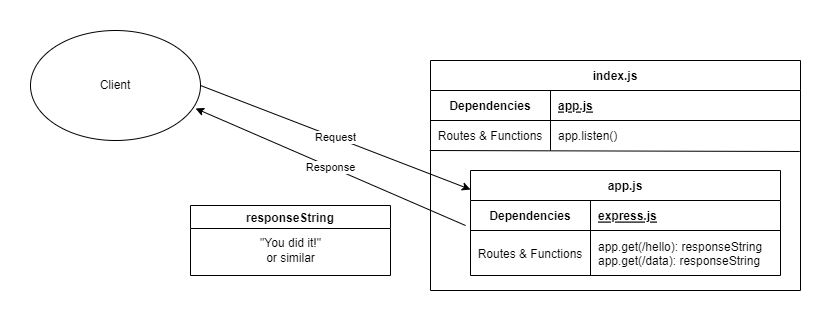

The diagram above was exported from draw.io. Its source (the exported page's mxGraphModel, read from the mxfile embedded in the PNG):
<mxGraphModel dx="2062" dy="1122" grid="1" gridSize="10" guides="1" tooltips="1" connect="1" arrows="1" fold="1" page="1" pageScale="1" pageWidth="1600" pageHeight="1200" math="0" shadow="0">
  <root>
    <mxCell id="0" />
    <mxCell id="1" parent="0" />
    <mxCell id="2ib4SAw8mn_WgZZeRHRK-11" value="index.js" style="shape=table;startSize=30;container=1;collapsible=1;childLayout=tableLayout;fixedRows=1;rowLines=0;fontStyle=1;align=center;resizeLast=1;" vertex="1" parent="1">
      <mxGeometry x="580" y="150" width="370" height="230" as="geometry" />
    </mxCell>
    <mxCell id="2ib4SAw8mn_WgZZeRHRK-12" value="" style="shape=tableRow;horizontal=0;startSize=0;swimlaneHead=0;swimlaneBody=0;fillColor=none;collapsible=0;dropTarget=0;points=[[0,0.5],[1,0.5]];portConstraint=eastwest;top=0;left=0;right=0;bottom=1;" vertex="1" parent="2ib4SAw8mn_WgZZeRHRK-11">
      <mxGeometry y="30" width="370" height="30" as="geometry" />
    </mxCell>
    <mxCell id="2ib4SAw8mn_WgZZeRHRK-13" value="Dependencies" style="shape=partialRectangle;connectable=0;fillColor=none;top=0;left=0;bottom=0;right=0;fontStyle=1;overflow=hidden;" vertex="1" parent="2ib4SAw8mn_WgZZeRHRK-12">
      <mxGeometry width="120" height="30" as="geometry">
        <mxRectangle width="120" height="30" as="alternateBounds" />
      </mxGeometry>
    </mxCell>
    <mxCell id="2ib4SAw8mn_WgZZeRHRK-14" value="app.js" style="shape=partialRectangle;connectable=0;fillColor=none;top=0;left=0;bottom=0;right=0;align=left;spacingLeft=6;fontStyle=5;overflow=hidden;" vertex="1" parent="2ib4SAw8mn_WgZZeRHRK-12">
      <mxGeometry x="120" width="250" height="30" as="geometry">
        <mxRectangle width="250" height="30" as="alternateBounds" />
      </mxGeometry>
    </mxCell>
    <mxCell id="2ib4SAw8mn_WgZZeRHRK-15" value="" style="shape=tableRow;horizontal=0;startSize=0;swimlaneHead=0;swimlaneBody=0;fillColor=none;collapsible=0;dropTarget=0;points=[[0,0.5],[1,0.5]];portConstraint=eastwest;top=0;left=0;right=0;bottom=0;" vertex="1" parent="2ib4SAw8mn_WgZZeRHRK-11">
      <mxGeometry y="60" width="370" height="30" as="geometry" />
    </mxCell>
    <mxCell id="2ib4SAw8mn_WgZZeRHRK-16" value="Routes &amp; Functions" style="shape=partialRectangle;connectable=0;fillColor=none;top=0;left=0;bottom=0;right=0;editable=1;overflow=hidden;" vertex="1" parent="2ib4SAw8mn_WgZZeRHRK-15">
      <mxGeometry width="120" height="30" as="geometry">
        <mxRectangle width="120" height="30" as="alternateBounds" />
      </mxGeometry>
    </mxCell>
    <mxCell id="2ib4SAw8mn_WgZZeRHRK-17" value="app.listen()" style="shape=partialRectangle;connectable=0;fillColor=none;top=0;left=0;bottom=0;right=0;align=left;spacingLeft=6;overflow=hidden;" vertex="1" parent="2ib4SAw8mn_WgZZeRHRK-15">
      <mxGeometry x="120" width="250" height="30" as="geometry">
        <mxRectangle width="250" height="30" as="alternateBounds" />
      </mxGeometry>
    </mxCell>
    <mxCell id="2ib4SAw8mn_WgZZeRHRK-44" value="" style="endArrow=none;html=1;rounded=0;exitX=-0.002;exitY=1;exitDx=0;exitDy=0;exitPerimeter=0;entryX=0.998;entryY=1.033;entryDx=0;entryDy=0;entryPerimeter=0;" edge="1" parent="2ib4SAw8mn_WgZZeRHRK-11" source="2ib4SAw8mn_WgZZeRHRK-15" target="2ib4SAw8mn_WgZZeRHRK-15">
      <mxGeometry width="50" height="50" relative="1" as="geometry">
        <mxPoint x="440" y="430" as="sourcePoint" />
        <mxPoint x="490" y="380" as="targetPoint" />
      </mxGeometry>
    </mxCell>
    <mxCell id="2ib4SAw8mn_WgZZeRHRK-25" value="app.js" style="shape=table;startSize=30;container=1;collapsible=1;childLayout=tableLayout;fixedRows=1;rowLines=0;fontStyle=1;align=center;resizeLast=1;" vertex="1" parent="1">
      <mxGeometry x="620" y="260" width="310" height="105" as="geometry" />
    </mxCell>
    <mxCell id="2ib4SAw8mn_WgZZeRHRK-26" value="" style="shape=tableRow;horizontal=0;startSize=0;swimlaneHead=0;swimlaneBody=0;fillColor=none;collapsible=0;dropTarget=0;points=[[0,0.5],[1,0.5]];portConstraint=eastwest;top=0;left=0;right=0;bottom=1;" vertex="1" parent="2ib4SAw8mn_WgZZeRHRK-25">
      <mxGeometry y="30" width="310" height="30" as="geometry" />
    </mxCell>
    <mxCell id="2ib4SAw8mn_WgZZeRHRK-27" value="Dependencies" style="shape=partialRectangle;connectable=0;fillColor=none;top=0;left=0;bottom=0;right=0;fontStyle=1;overflow=hidden;" vertex="1" parent="2ib4SAw8mn_WgZZeRHRK-26">
      <mxGeometry width="120" height="30" as="geometry">
        <mxRectangle width="120" height="30" as="alternateBounds" />
      </mxGeometry>
    </mxCell>
    <mxCell id="2ib4SAw8mn_WgZZeRHRK-28" value="express.js" style="shape=partialRectangle;connectable=0;fillColor=none;top=0;left=0;bottom=0;right=0;align=left;spacingLeft=6;fontStyle=5;overflow=hidden;" vertex="1" parent="2ib4SAw8mn_WgZZeRHRK-26">
      <mxGeometry x="120" width="190" height="30" as="geometry">
        <mxRectangle width="190" height="30" as="alternateBounds" />
      </mxGeometry>
    </mxCell>
    <mxCell id="2ib4SAw8mn_WgZZeRHRK-29" value="" style="shape=tableRow;horizontal=0;startSize=0;swimlaneHead=0;swimlaneBody=0;fillColor=none;collapsible=0;dropTarget=0;points=[[0,0.5],[1,0.5]];portConstraint=eastwest;top=0;left=0;right=0;bottom=0;" vertex="1" parent="2ib4SAw8mn_WgZZeRHRK-25">
      <mxGeometry y="60" width="310" height="45" as="geometry" />
    </mxCell>
    <mxCell id="2ib4SAw8mn_WgZZeRHRK-30" value="Routes &amp; Functions" style="shape=partialRectangle;connectable=0;fillColor=none;top=0;left=0;bottom=0;right=0;editable=1;overflow=hidden;" vertex="1" parent="2ib4SAw8mn_WgZZeRHRK-29">
      <mxGeometry width="120" height="45" as="geometry">
        <mxRectangle width="120" height="45" as="alternateBounds" />
      </mxGeometry>
    </mxCell>
    <mxCell id="2ib4SAw8mn_WgZZeRHRK-31" value="app.get(/hello): responseString&#10;app.get(/data): responseString" style="shape=partialRectangle;connectable=0;fillColor=none;top=0;left=0;bottom=0;right=0;align=left;spacingLeft=6;overflow=hidden;" vertex="1" parent="2ib4SAw8mn_WgZZeRHRK-29">
      <mxGeometry x="120" width="190" height="45" as="geometry">
        <mxRectangle width="190" height="45" as="alternateBounds" />
      </mxGeometry>
    </mxCell>
    <mxCell id="2ib4SAw8mn_WgZZeRHRK-38" value="Response" style="endArrow=classic;html=1;rounded=0;exitX=-0.016;exitY=-0.111;exitDx=0;exitDy=0;exitPerimeter=0;entryX=0.971;entryY=0.709;entryDx=0;entryDy=0;entryPerimeter=0;" edge="1" parent="1" source="2ib4SAw8mn_WgZZeRHRK-29" target="2ib4SAw8mn_WgZZeRHRK-42">
      <mxGeometry width="50" height="50" relative="1" as="geometry">
        <mxPoint x="1350" y="690" as="sourcePoint" />
        <mxPoint x="430" y="240" as="targetPoint" />
      </mxGeometry>
    </mxCell>
    <mxCell id="2ib4SAw8mn_WgZZeRHRK-42" value="Client" style="ellipse;whiteSpace=wrap;html=1;" vertex="1" parent="1">
      <mxGeometry x="180" y="120" width="170" height="110" as="geometry" />
    </mxCell>
    <mxCell id="2ib4SAw8mn_WgZZeRHRK-43" value="Request" style="endArrow=classic;html=1;rounded=0;exitX=1;exitY=0.5;exitDx=0;exitDy=0;entryX=0;entryY=0.181;entryDx=0;entryDy=0;entryPerimeter=0;" edge="1" parent="1" source="2ib4SAw8mn_WgZZeRHRK-42" target="2ib4SAw8mn_WgZZeRHRK-25">
      <mxGeometry width="50" height="50" relative="1" as="geometry">
        <mxPoint x="619.9699999999999" y="243.5050000000001" as="sourcePoint" />
        <mxPoint x="430.00000000000017" y="146.49" as="targetPoint" />
      </mxGeometry>
    </mxCell>
    <mxCell id="2ib4SAw8mn_WgZZeRHRK-45" value="responseString" style="swimlane;" vertex="1" parent="1">
      <mxGeometry x="340" y="295" width="200" height="70" as="geometry" />
    </mxCell>
    <mxCell id="2ib4SAw8mn_WgZZeRHRK-46" value="&quot;You did it!&quot;&lt;br&gt;or similar" style="text;html=1;align=center;verticalAlign=middle;resizable=0;points=[];autosize=1;strokeColor=none;fillColor=none;" vertex="1" parent="2ib4SAw8mn_WgZZeRHRK-45">
      <mxGeometry x="60" y="30" width="80" height="30" as="geometry" />
    </mxCell>
  </root>
</mxGraphModel>